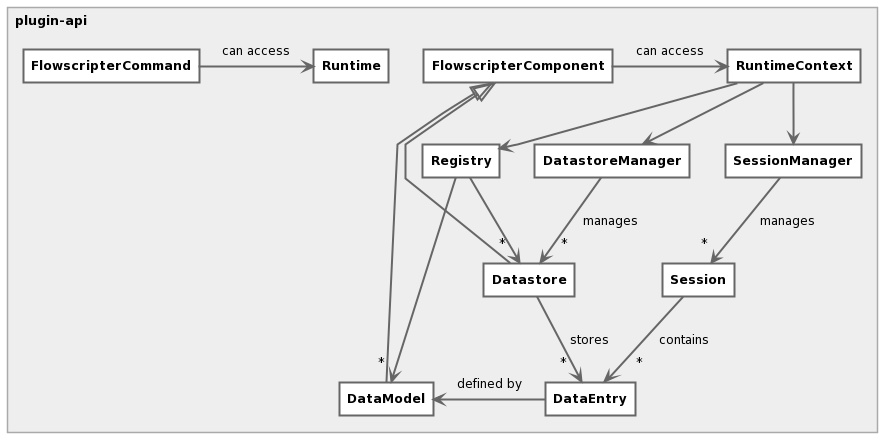

The diagram above was rendered by PlantUML. Its source (embedded in the PNG):
@startuml
skinparam {
    shadowing false
    CircledCharacterFontSize 8
    ClassBackgroundColor #FFF
    ClassArrowColor #666
    ClassBorderColor #666
    PackageBorderColor #AAA
    ClassBorderThickness 2
    PackageBackgroundColor #EEE
    PackageTitleAlignment left
    PackageFontSize 12
    ClassFontStyle bold
    ClassFontSize 12
    ArrowFontSize 12
    ArrowThickness 2
    Padding 5
    linetype polyline
}

hide empty members
hide circle

package plugin-api <<Rectangle>> {
    class FlowscripterComponent
    class FlowscripterCommand

    class Runtime
    class RuntimeContext

    class Registry

    class SessionManager
    class Session

    class DatastoreManager
    class Datastore extends FlowscripterComponent

    class DataModel extends FlowscripterComponent
    class DataEntry
}

FlowscripterComponent -right-> RuntimeContext: can access
FlowscripterCommand -right-> Runtime: can access

RuntimeContext --> Registry
RuntimeContext --> SessionManager
RuntimeContext --> DatastoreManager

Registry --> "    *" Datastore
Registry --> "*" DataModel

SessionManager --> "*" Session : manages

DatastoreManager --> "  *" Datastore : manages

Datastore -right-> "      *" DataEntry: stores

Session --> "    *" DataEntry: contains

DataEntry -> DataModel: defined by
@enduml